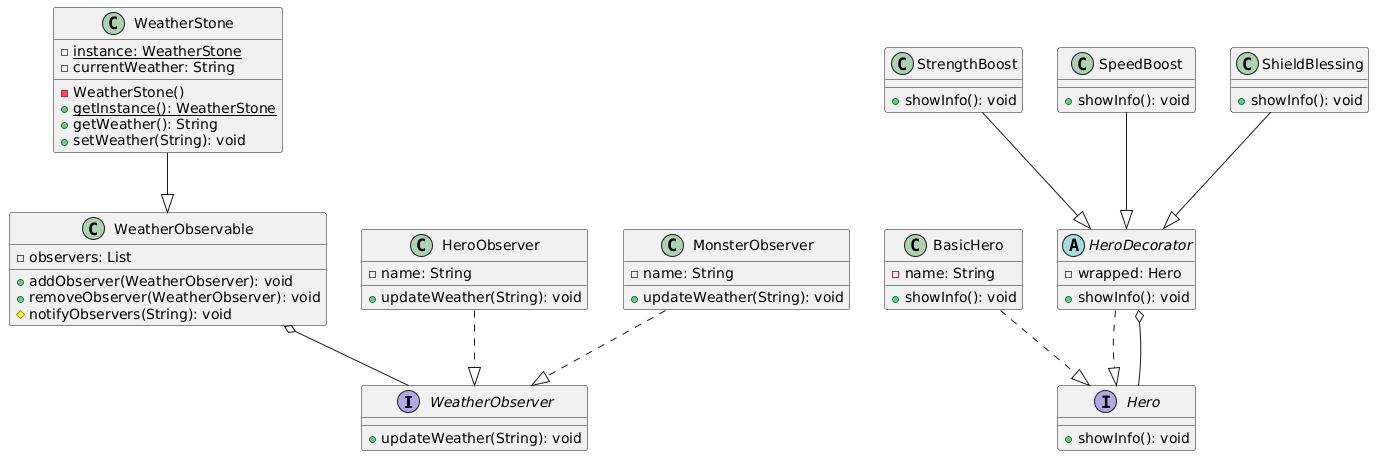

The diagram above was rendered by PlantUML. Its source (embedded in the PNG):
@startuml
interface WeatherObserver {
  + updateWeather(String): void
}

class WeatherObservable {
  - observers: List
  + addObserver(WeatherObserver): void
  + removeObserver(WeatherObserver): void
  # notifyObservers(String): void
}

class WeatherStone {
  - {static} instance: WeatherStone
  - currentWeather: String
  - WeatherStone()
  + {static} getInstance(): WeatherStone
  + getWeather(): String
  + setWeather(String): void
}

class HeroObserver {
  - name: String
  + updateWeather(String): void
}

class MonsterObserver {
  - name: String
  + updateWeather(String): void
}

interface Hero {
  + showInfo(): void
}

class BasicHero {
  - name: String
  + showInfo(): void
}

abstract class HeroDecorator {
  - wrapped: Hero
  + showInfo(): void
}

class StrengthBoost {
  + showInfo(): void
}

class SpeedBoost {
  + showInfo(): void
}

class ShieldBlessing {
  + showInfo(): void
}

WeatherStone --|> WeatherObservable
WeatherObservable o-- WeatherObserver
HeroObserver ..|> WeatherObserver
MonsterObserver ..|> WeatherObserver

BasicHero ..|> Hero
HeroDecorator ..|> Hero
HeroDecorator o-- Hero
StrengthBoost --|> HeroDecorator
SpeedBoost --|> HeroDecorator
ShieldBlessing --|> HeroDecorator
@enduml